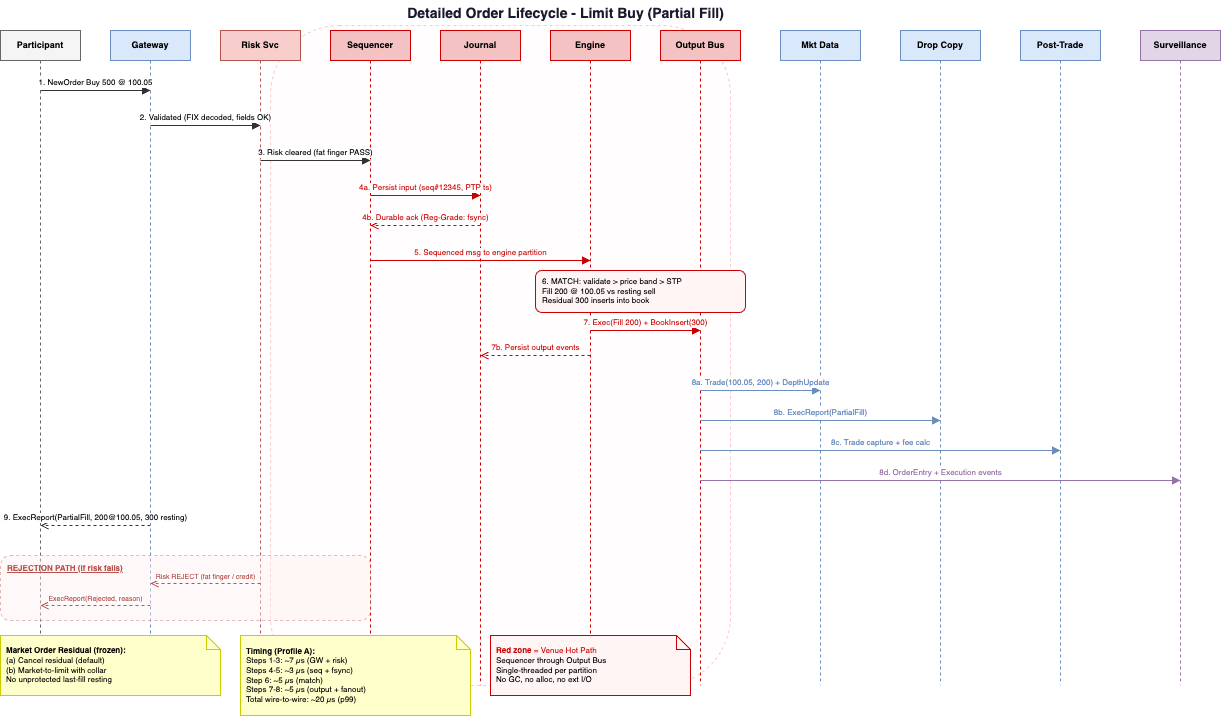

The diagram above was exported from draw.io. Its source (the exported page's mxGraphModel, read from the mxfile embedded in the PNG):
<mxGraphModel dx="1527" dy="323" grid="1" gridSize="10" guides="1" tooltips="1" connect="1" arrows="1" fold="1" page="1" pageScale="1" pageWidth="1500" pageHeight="1000" math="0" shadow="0">
  <root>
    <mxCell id="0" />
    <mxCell id="1" parent="0" />
    <mxCell id="title" value="Detailed Order Lifecycle - Limit Buy (Partial Fill)" style="text;html=1;align=center;verticalAlign=middle;resizable=0;points=[];strokeColor=none;fillColor=none;fontSize=14;fontStyle=1;fontColor=#1a1a2e;" parent="1" vertex="1">
      <mxGeometry x="350" y="5" width="450" height="25" as="geometry" />
    </mxCell>
    <mxCell id="hotzone" value="" style="rounded=1;fillColor=#fff5f5;strokeColor=#cc0000;strokeWidth=1;dashed=1;opacity=20;" parent="1" vertex="1">
      <mxGeometry x="280" y="30" width="460" height="660" as="geometry" />
    </mxCell>
    <mxCell id="a1" value="Participant" style="shape=umlLifeline;perimeter=lifelinePerimeter;whiteSpace=wrap;html=1;container=0;collapsible=0;recursiveResize=0;outlineConnect=0;fillColor=#f5f5f5;strokeColor=#666666;fontSize=9;fontStyle=1;size=30;" parent="1" vertex="1">
      <mxGeometry x="10" y="35" width="80" height="655" as="geometry" />
    </mxCell>
    <mxCell id="a2" value="Gateway" style="shape=umlLifeline;perimeter=lifelinePerimeter;whiteSpace=wrap;html=1;container=0;collapsible=0;recursiveResize=0;outlineConnect=0;fillColor=#dae8fc;strokeColor=#6c8ebf;fontSize=9;fontStyle=1;size=30;" parent="1" vertex="1">
      <mxGeometry x="120" y="35" width="80" height="655" as="geometry" />
    </mxCell>
    <mxCell id="a3" value="Risk Svc" style="shape=umlLifeline;perimeter=lifelinePerimeter;whiteSpace=wrap;html=1;container=0;collapsible=0;recursiveResize=0;outlineConnect=0;fillColor=#f8cecc;strokeColor=#b85450;fontSize=9;fontStyle=1;size=30;" parent="1" vertex="1">
      <mxGeometry x="230" y="35" width="80" height="655" as="geometry" />
    </mxCell>
    <mxCell id="a4" value="Sequencer" style="shape=umlLifeline;perimeter=lifelinePerimeter;whiteSpace=wrap;html=1;container=0;collapsible=0;recursiveResize=0;outlineConnect=0;fillColor=#f4c2c2;strokeColor=#cc0000;fontSize=9;fontStyle=1;size=30;" parent="1" vertex="1">
      <mxGeometry x="340" y="35" width="80" height="655" as="geometry" />
    </mxCell>
    <mxCell id="a5" value="Journal" style="shape=umlLifeline;perimeter=lifelinePerimeter;whiteSpace=wrap;html=1;container=0;collapsible=0;recursiveResize=0;outlineConnect=0;fillColor=#f4c2c2;strokeColor=#cc0000;fontSize=9;fontStyle=1;size=30;" parent="1" vertex="1">
      <mxGeometry x="450" y="35" width="80" height="655" as="geometry" />
    </mxCell>
    <mxCell id="a6" value="Engine" style="shape=umlLifeline;perimeter=lifelinePerimeter;whiteSpace=wrap;html=1;container=0;collapsible=0;recursiveResize=0;outlineConnect=0;fillColor=#f4c2c2;strokeColor=#cc0000;fontSize=9;fontStyle=1;size=30;" parent="1" vertex="1">
      <mxGeometry x="560" y="35" width="80" height="655" as="geometry" />
    </mxCell>
    <mxCell id="a7" value="Output Bus" style="shape=umlLifeline;perimeter=lifelinePerimeter;whiteSpace=wrap;html=1;container=0;collapsible=0;recursiveResize=0;outlineConnect=0;fillColor=#f4c2c2;strokeColor=#cc0000;fontSize=9;fontStyle=1;size=30;" parent="1" vertex="1">
      <mxGeometry x="670" y="35" width="80" height="655" as="geometry" />
    </mxCell>
    <mxCell id="a8" value="Mkt Data" style="shape=umlLifeline;perimeter=lifelinePerimeter;whiteSpace=wrap;html=1;container=0;collapsible=0;recursiveResize=0;outlineConnect=0;fillColor=#dae8fc;strokeColor=#6c8ebf;fontSize=9;fontStyle=1;size=30;" parent="1" vertex="1">
      <mxGeometry x="790" y="35" width="80" height="655" as="geometry" />
    </mxCell>
    <mxCell id="a9" value="Drop Copy" style="shape=umlLifeline;perimeter=lifelinePerimeter;whiteSpace=wrap;html=1;container=0;collapsible=0;recursiveResize=0;outlineConnect=0;fillColor=#dae8fc;strokeColor=#6c8ebf;fontSize=9;fontStyle=1;size=30;" parent="1" vertex="1">
      <mxGeometry x="910" y="35" width="80" height="655" as="geometry" />
    </mxCell>
    <mxCell id="a10" value="Post-Trade" style="shape=umlLifeline;perimeter=lifelinePerimeter;whiteSpace=wrap;html=1;container=0;collapsible=0;recursiveResize=0;outlineConnect=0;fillColor=#dae8fc;strokeColor=#6c8ebf;fontSize=9;fontStyle=1;size=30;" parent="1" vertex="1">
      <mxGeometry x="1030" y="35" width="80" height="655" as="geometry" />
    </mxCell>
    <mxCell id="a11" value="Surveillance" style="shape=umlLifeline;perimeter=lifelinePerimeter;whiteSpace=wrap;html=1;container=0;collapsible=0;recursiveResize=0;outlineConnect=0;fillColor=#e1d5e7;strokeColor=#9673a6;fontSize=9;fontStyle=1;size=30;" parent="1" vertex="1">
      <mxGeometry x="1150" y="35" width="80" height="655" as="geometry" />
    </mxCell>
    <mxCell id="m1" value="1. NewOrder Buy 500 @ 100.05" style="html=1;verticalAlign=bottom;endArrow=block;endFill=1;labelBackgroundColor=#ffffff;fontSize=8;strokeColor=#333333;" parent="1" edge="1">
      <mxGeometry relative="1" as="geometry">
        <mxPoint x="50" y="95" as="sourcePoint" />
        <mxPoint x="160" y="95" as="targetPoint" />
      </mxGeometry>
    </mxCell>
    <mxCell id="m2" value="2. Validated (FIX decoded, fields OK)" style="html=1;verticalAlign=bottom;endArrow=block;endFill=1;labelBackgroundColor=#ffffff;fontSize=8;strokeColor=#333333;" parent="1" edge="1">
      <mxGeometry relative="1" as="geometry">
        <mxPoint x="160" y="130" as="sourcePoint" />
        <mxPoint x="270" y="130" as="targetPoint" />
      </mxGeometry>
    </mxCell>
    <mxCell id="m3" value="3. Risk cleared (fat finger PASS)" style="html=1;verticalAlign=bottom;endArrow=block;endFill=1;labelBackgroundColor=#ffffff;fontSize=8;strokeColor=#333333;" parent="1" edge="1">
      <mxGeometry relative="1" as="geometry">
        <mxPoint x="270" y="165" as="sourcePoint" />
        <mxPoint x="380" y="165" as="targetPoint" />
      </mxGeometry>
    </mxCell>
    <mxCell id="m4a" value="4a. Persist input (seq#12345, PTP ts)" style="html=1;verticalAlign=bottom;endArrow=block;endFill=1;labelBackgroundColor=#ffffff;fontSize=8;strokeColor=#cc0000;fontColor=#cc0000;" parent="1" edge="1">
      <mxGeometry relative="1" as="geometry">
        <mxPoint x="380" y="200" as="sourcePoint" />
        <mxPoint x="490" y="200" as="targetPoint" />
      </mxGeometry>
    </mxCell>
    <mxCell id="m4b" value="4b. Durable ack (Reg-Grade: fsync)" style="html=1;verticalAlign=bottom;endArrow=open;endFill=0;dashed=1;labelBackgroundColor=#ffffff;fontSize=8;strokeColor=#cc0000;fontColor=#cc0000;" parent="1" edge="1">
      <mxGeometry relative="1" as="geometry">
        <mxPoint x="490" y="230" as="sourcePoint" />
        <mxPoint x="380" y="230" as="targetPoint" />
      </mxGeometry>
    </mxCell>
    <mxCell id="m5" value="5. Sequenced msg to engine partition" style="html=1;verticalAlign=bottom;endArrow=block;endFill=1;labelBackgroundColor=#ffffff;fontSize=8;strokeColor=#cc0000;fontColor=#cc0000;" parent="1" edge="1">
      <mxGeometry relative="1" as="geometry">
        <mxPoint x="380" y="265" as="sourcePoint" />
        <mxPoint x="600" y="265" as="targetPoint" />
      </mxGeometry>
    </mxCell>
    <mxCell id="m6" value="6. MATCH: validate &gt; price band &gt; STP&#10;   Fill 200 @ 100.05 vs resting sell&#10;   Residual 300 inserts into book" style="rounded=1;whiteSpace=wrap;html=0;fillColor=#fff5f5;strokeColor=#cc0000;fontSize=8;align=left;spacingLeft=5;" parent="1" vertex="1">
      <mxGeometry x="545" y="275" width="210" height="42" as="geometry" />
    </mxCell>
    <mxCell id="m7" value="7. Exec(Fill 200) + BookInsert(300)" style="html=1;verticalAlign=bottom;endArrow=block;endFill=1;labelBackgroundColor=#ffffff;fontSize=8;strokeColor=#cc0000;fontColor=#cc0000;" parent="1" edge="1">
      <mxGeometry relative="1" as="geometry">
        <mxPoint x="600" y="335" as="sourcePoint" />
        <mxPoint x="710" y="335" as="targetPoint" />
      </mxGeometry>
    </mxCell>
    <mxCell id="m7b" value="7b. Persist output events" style="html=1;verticalAlign=bottom;endArrow=open;endFill=0;dashed=1;labelBackgroundColor=#ffffff;fontSize=8;strokeColor=#cc0000;fontColor=#cc0000;" parent="1" edge="1">
      <mxGeometry relative="1" as="geometry">
        <mxPoint x="600" y="360" as="sourcePoint" />
        <mxPoint x="490" y="360" as="targetPoint" />
      </mxGeometry>
    </mxCell>
    <mxCell id="m8a" value="8a. Trade(100.05, 200) + DepthUpdate" style="html=1;verticalAlign=bottom;endArrow=block;endFill=1;labelBackgroundColor=#ffffff;fontSize=8;strokeColor=#6c8ebf;fontColor=#6c8ebf;" parent="1" edge="1">
      <mxGeometry relative="1" as="geometry">
        <mxPoint x="710" y="395" as="sourcePoint" />
        <mxPoint x="830" y="395" as="targetPoint" />
      </mxGeometry>
    </mxCell>
    <mxCell id="m8b" value="8b. ExecReport(PartialFill)" style="html=1;verticalAlign=bottom;endArrow=block;endFill=1;labelBackgroundColor=#ffffff;fontSize=8;strokeColor=#6c8ebf;fontColor=#6c8ebf;" parent="1" edge="1">
      <mxGeometry relative="1" as="geometry">
        <mxPoint x="710" y="425" as="sourcePoint" />
        <mxPoint x="950" y="425" as="targetPoint" />
      </mxGeometry>
    </mxCell>
    <mxCell id="m8c" value="8c. Trade capture + fee calc" style="html=1;verticalAlign=bottom;endArrow=block;endFill=1;labelBackgroundColor=#ffffff;fontSize=8;strokeColor=#6c8ebf;fontColor=#6c8ebf;" parent="1" edge="1">
      <mxGeometry relative="1" as="geometry">
        <mxPoint x="710" y="455" as="sourcePoint" />
        <mxPoint x="1070" y="455" as="targetPoint" />
      </mxGeometry>
    </mxCell>
    <mxCell id="m8d" value="8d. OrderEntry + Execution events" style="html=1;verticalAlign=bottom;endArrow=block;endFill=1;labelBackgroundColor=#ffffff;fontSize=8;strokeColor=#9673a6;fontColor=#9673a6;" parent="1" edge="1">
      <mxGeometry relative="1" as="geometry">
        <mxPoint x="710" y="485" as="sourcePoint" />
        <mxPoint x="1190" y="485" as="targetPoint" />
      </mxGeometry>
    </mxCell>
    <mxCell id="m9" value="9. ExecReport(PartialFill, 200@100.05, 300 resting)" style="html=1;verticalAlign=bottom;endArrow=open;endFill=0;dashed=1;labelBackgroundColor=#ffffff;fontSize=8;strokeColor=#333333;" parent="1" edge="1">
      <mxGeometry relative="1" as="geometry">
        <mxPoint x="160" y="530" as="sourcePoint" />
        <mxPoint x="50" y="530" as="targetPoint" />
      </mxGeometry>
    </mxCell>
    <mxCell id="rej_box" value="" style="rounded=1;fillColor=#ffeeee;strokeColor=#b85450;strokeWidth=1;dashed=1;opacity=40;" parent="1" vertex="1">
      <mxGeometry x="10" y="560" width="370" height="65" as="geometry" />
    </mxCell>
    <mxCell id="rej_title" value="REJECTION PATH (if risk fails)" style="text;html=1;fontSize=8;fontStyle=5;fontColor=#b85450;align=left;" parent="1" vertex="1">
      <mxGeometry x="15" y="562" width="200" height="12" as="geometry" />
    </mxCell>
    <mxCell id="rej1" value="Risk REJECT (fat finger / credit)" style="html=1;verticalAlign=bottom;endArrow=open;endFill=0;dashed=1;labelBackgroundColor=#ffffff;fontSize=7;strokeColor=#b85450;fontColor=#b85450;" parent="1" edge="1">
      <mxGeometry relative="1" as="geometry">
        <mxPoint x="270" y="588" as="sourcePoint" />
        <mxPoint x="160" y="588" as="targetPoint" />
      </mxGeometry>
    </mxCell>
    <mxCell id="rej2" value="ExecReport(Rejected, reason)" style="html=1;verticalAlign=bottom;endArrow=open;endFill=0;dashed=1;labelBackgroundColor=#ffffff;fontSize=7;strokeColor=#b85450;fontColor=#b85450;" parent="1" edge="1">
      <mxGeometry relative="1" as="geometry">
        <mxPoint x="160" y="610" as="sourcePoint" />
        <mxPoint x="50" y="610" as="targetPoint" />
      </mxGeometry>
    </mxCell>
    <mxCell id="n1" value="&lt;b&gt;Market Order Residual (frozen):&lt;/b&gt;&lt;br&gt;(a) Cancel residual (default)&lt;br&gt;(b) Market-to-limit with collar&lt;br&gt;No unprotected last-fill resting" style="shape=note;whiteSpace=wrap;html=1;backgroundOutline=1;size=14;fillColor=#ffffcc;strokeColor=#cccc00;fontSize=8;align=left;spacingLeft=4;" parent="1" vertex="1">
      <mxGeometry x="10" y="640" width="220" height="60" as="geometry" />
    </mxCell>
    <mxCell id="n2" value="&lt;b&gt;Timing (Profile A):&lt;/b&gt;&lt;br&gt;Steps 1-3: ~7 &amp;micro;s (GW + risk)&lt;br&gt;Steps 4-5: ~3 &amp;micro;s (seq + fsync)&lt;br&gt;Step 6: ~5 &amp;micro;s (match)&lt;br&gt;Steps 7-8: ~5 &amp;micro;s (output + fanout)&lt;br&gt;Total wire-to-wire: ~20 &amp;micro;s (p99)" style="shape=note;whiteSpace=wrap;html=1;backgroundOutline=1;size=14;fillColor=#ffffcc;strokeColor=#cccc00;fontSize=8;align=left;spacingLeft=4;" parent="1" vertex="1">
      <mxGeometry x="250" y="640" width="230" height="80" as="geometry" />
    </mxCell>
    <mxCell id="n3" value="&lt;font color=&quot;#cc0000&quot;&gt;&lt;b&gt;Red zone&lt;/b&gt; = Venue Hot Path&lt;/font&gt;&lt;br&gt;Sequencer through Output Bus&lt;br&gt;Single-threaded per partition&lt;br&gt;No GC, no alloc, no ext I/O" style="shape=note;whiteSpace=wrap;html=1;backgroundOutline=1;size=14;fillColor=#fff5f5;strokeColor=#cc0000;fontSize=8;align=left;spacingLeft=4;" parent="1" vertex="1">
      <mxGeometry x="500" y="640" width="200" height="60" as="geometry" />
    </mxCell>
  </root>
</mxGraphModel>